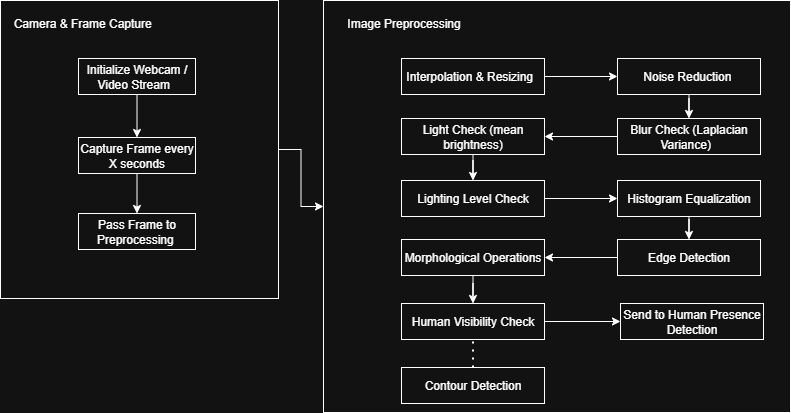

The diagram above was exported from draw.io. Its source (the exported page's mxGraphModel, read from the mxfile embedded in the PNG):
<mxGraphModel dx="872" dy="479" grid="0" gridSize="10" guides="1" tooltips="1" connect="1" arrows="1" fold="1" page="1" pageScale="1" pageWidth="850" pageHeight="1100" background="none" math="0" shadow="0">
  <root>
    <mxCell id="0" />
    <mxCell id="1" parent="0" />
    <mxCell id="3s5L7GMu_WaEZB_TeZFo-48" value="" style="edgeStyle=orthogonalEdgeStyle;rounded=0;orthogonalLoop=1;jettySize=auto;html=1;" parent="1" source="3s5L7GMu_WaEZB_TeZFo-9" target="3s5L7GMu_WaEZB_TeZFo-16" edge="1">
      <mxGeometry relative="1" as="geometry" />
    </mxCell>
    <mxCell id="3s5L7GMu_WaEZB_TeZFo-9" value="" style="rounded=0;whiteSpace=wrap;html=1;" parent="1" vertex="1">
      <mxGeometry x="25" y="21" width="278" height="298" as="geometry" />
    </mxCell>
    <mxCell id="3s5L7GMu_WaEZB_TeZFo-10" value="&amp;nbsp;Camera &amp;amp; Frame Capture" style="text;html=1;align=center;verticalAlign=middle;resizable=0;points=[];autosize=1;strokeColor=none;fillColor=none;" parent="1" vertex="1">
      <mxGeometry x="25" y="31" width="159" height="26" as="geometry" />
    </mxCell>
    <mxCell id="3s5L7GMu_WaEZB_TeZFo-11" style="edgeStyle=orthogonalEdgeStyle;rounded=0;orthogonalLoop=1;jettySize=auto;html=1;exitX=0.5;exitY=1;exitDx=0;exitDy=0;" parent="1" source="3s5L7GMu_WaEZB_TeZFo-12" target="3s5L7GMu_WaEZB_TeZFo-14" edge="1">
      <mxGeometry relative="1" as="geometry" />
    </mxCell>
    <mxCell id="3s5L7GMu_WaEZB_TeZFo-12" value="Initialize Webcam / Video Stream&amp;nbsp;&amp;nbsp;" style="rounded=0;whiteSpace=wrap;html=1;" parent="1" vertex="1">
      <mxGeometry x="103" y="79" width="117" height="36" as="geometry" />
    </mxCell>
    <mxCell id="3s5L7GMu_WaEZB_TeZFo-13" style="edgeStyle=orthogonalEdgeStyle;rounded=0;orthogonalLoop=1;jettySize=auto;html=1;exitX=0.5;exitY=1;exitDx=0;exitDy=0;" parent="1" source="3s5L7GMu_WaEZB_TeZFo-14" target="3s5L7GMu_WaEZB_TeZFo-15" edge="1">
      <mxGeometry relative="1" as="geometry" />
    </mxCell>
    <mxCell id="3s5L7GMu_WaEZB_TeZFo-14" value="Capture Frame every X seconds" style="rounded=0;whiteSpace=wrap;html=1;" parent="1" vertex="1">
      <mxGeometry x="103" y="158" width="117" height="36" as="geometry" />
    </mxCell>
    <mxCell id="3s5L7GMu_WaEZB_TeZFo-15" value="Pass Frame to Preprocessing&amp;nbsp;" style="rounded=0;whiteSpace=wrap;html=1;" parent="1" vertex="1">
      <mxGeometry x="103" y="234" width="117" height="36" as="geometry" />
    </mxCell>
    <mxCell id="3s5L7GMu_WaEZB_TeZFo-16" value="" style="rounded=0;whiteSpace=wrap;html=1;" parent="1" vertex="1">
      <mxGeometry x="348" y="21" width="467" height="412" as="geometry" />
    </mxCell>
    <mxCell id="3s5L7GMu_WaEZB_TeZFo-17" value="Image Preprocessing" style="text;html=1;align=center;verticalAlign=middle;resizable=0;points=[];autosize=1;strokeColor=none;fillColor=none;" parent="1" vertex="1">
      <mxGeometry x="362" y="31" width="131" height="26" as="geometry" />
    </mxCell>
    <mxCell id="3s5L7GMu_WaEZB_TeZFo-35" value="" style="edgeStyle=orthogonalEdgeStyle;rounded=0;orthogonalLoop=1;jettySize=auto;html=1;" parent="1" source="3s5L7GMu_WaEZB_TeZFo-19" target="3s5L7GMu_WaEZB_TeZFo-34" edge="1">
      <mxGeometry relative="1" as="geometry" />
    </mxCell>
    <mxCell id="3s5L7GMu_WaEZB_TeZFo-19" value="Interpolation &amp;amp; Resizing&amp;nbsp;&amp;nbsp;" style="rounded=0;whiteSpace=wrap;html=1;" parent="1" vertex="1">
      <mxGeometry x="426" y="79" width="143" height="36" as="geometry" />
    </mxCell>
    <mxCell id="3s5L7GMu_WaEZB_TeZFo-39" style="edgeStyle=orthogonalEdgeStyle;rounded=0;orthogonalLoop=1;jettySize=auto;html=1;exitX=0.5;exitY=1;exitDx=0;exitDy=0;" parent="1" source="3s5L7GMu_WaEZB_TeZFo-23" target="3s5L7GMu_WaEZB_TeZFo-24" edge="1">
      <mxGeometry relative="1" as="geometry" />
    </mxCell>
    <mxCell id="3s5L7GMu_WaEZB_TeZFo-23" value="Light Check (mean brightness)" style="rounded=0;whiteSpace=wrap;html=1;" parent="1" vertex="1">
      <mxGeometry x="426" y="139" width="143" height="36" as="geometry" />
    </mxCell>
    <mxCell id="3s5L7GMu_WaEZB_TeZFo-40" value="" style="edgeStyle=orthogonalEdgeStyle;rounded=0;orthogonalLoop=1;jettySize=auto;html=1;" parent="1" source="3s5L7GMu_WaEZB_TeZFo-24" target="3s5L7GMu_WaEZB_TeZFo-32" edge="1">
      <mxGeometry relative="1" as="geometry" />
    </mxCell>
    <mxCell id="3s5L7GMu_WaEZB_TeZFo-24" value="Lighting Level Check" style="rounded=0;whiteSpace=wrap;html=1;" parent="1" vertex="1">
      <mxGeometry x="426" y="201" width="143" height="36" as="geometry" />
    </mxCell>
    <mxCell id="CLwa3mzH2xz3U_zNLdcY-2" value="" style="edgeStyle=orthogonalEdgeStyle;rounded=0;orthogonalLoop=1;jettySize=auto;html=1;" edge="1" parent="1" source="3s5L7GMu_WaEZB_TeZFo-26" target="3s5L7GMu_WaEZB_TeZFo-30">
      <mxGeometry relative="1" as="geometry" />
    </mxCell>
    <mxCell id="3s5L7GMu_WaEZB_TeZFo-26" value="Morphological Operations" style="rounded=0;whiteSpace=wrap;html=1;" parent="1" vertex="1">
      <mxGeometry x="426" y="260" width="143" height="36" as="geometry" />
    </mxCell>
    <mxCell id="3s5L7GMu_WaEZB_TeZFo-27" value="Contour Detection" style="rounded=0;whiteSpace=wrap;html=1;" parent="1" vertex="1">
      <mxGeometry x="426" y="388" width="143" height="36" as="geometry" />
    </mxCell>
    <mxCell id="3s5L7GMu_WaEZB_TeZFo-29" value="Send to Human Presence Detection" style="rounded=0;whiteSpace=wrap;html=1;" parent="1" vertex="1">
      <mxGeometry x="645" y="324" width="143" height="36" as="geometry" />
    </mxCell>
    <mxCell id="CLwa3mzH2xz3U_zNLdcY-3" style="edgeStyle=orthogonalEdgeStyle;rounded=0;orthogonalLoop=1;jettySize=auto;html=1;exitX=1;exitY=0.5;exitDx=0;exitDy=0;entryX=0;entryY=0.5;entryDx=0;entryDy=0;" edge="1" parent="1" source="3s5L7GMu_WaEZB_TeZFo-30" target="3s5L7GMu_WaEZB_TeZFo-29">
      <mxGeometry relative="1" as="geometry" />
    </mxCell>
    <mxCell id="3s5L7GMu_WaEZB_TeZFo-30" value="Human Visibility Check" style="rounded=0;whiteSpace=wrap;html=1;" parent="1" vertex="1">
      <mxGeometry x="426" y="324" width="143" height="36" as="geometry" />
    </mxCell>
    <mxCell id="3s5L7GMu_WaEZB_TeZFo-44" style="edgeStyle=orthogonalEdgeStyle;rounded=0;orthogonalLoop=1;jettySize=auto;html=1;exitX=0;exitY=0.5;exitDx=0;exitDy=0;entryX=1;entryY=0.5;entryDx=0;entryDy=0;" parent="1" source="3s5L7GMu_WaEZB_TeZFo-31" target="3s5L7GMu_WaEZB_TeZFo-26" edge="1">
      <mxGeometry relative="1" as="geometry" />
    </mxCell>
    <mxCell id="3s5L7GMu_WaEZB_TeZFo-31" value="Edge Detection" style="rounded=0;whiteSpace=wrap;html=1;" parent="1" vertex="1">
      <mxGeometry x="642" y="260" width="143" height="36" as="geometry" />
    </mxCell>
    <mxCell id="3s5L7GMu_WaEZB_TeZFo-41" value="" style="edgeStyle=orthogonalEdgeStyle;rounded=0;orthogonalLoop=1;jettySize=auto;html=1;" parent="1" source="3s5L7GMu_WaEZB_TeZFo-32" target="3s5L7GMu_WaEZB_TeZFo-31" edge="1">
      <mxGeometry relative="1" as="geometry" />
    </mxCell>
    <mxCell id="3s5L7GMu_WaEZB_TeZFo-32" value="Histogram Equalization" style="rounded=0;whiteSpace=wrap;html=1;" parent="1" vertex="1">
      <mxGeometry x="642" y="201" width="143" height="36" as="geometry" />
    </mxCell>
    <mxCell id="3s5L7GMu_WaEZB_TeZFo-37" value="" style="edgeStyle=orthogonalEdgeStyle;rounded=0;orthogonalLoop=1;jettySize=auto;html=1;" parent="1" source="3s5L7GMu_WaEZB_TeZFo-33" target="3s5L7GMu_WaEZB_TeZFo-23" edge="1">
      <mxGeometry relative="1" as="geometry" />
    </mxCell>
    <mxCell id="3s5L7GMu_WaEZB_TeZFo-33" value="Blur Check (Laplacian Variance)&amp;nbsp;&amp;nbsp;" style="rounded=0;whiteSpace=wrap;html=1;" parent="1" vertex="1">
      <mxGeometry x="642" y="139" width="143" height="36" as="geometry" />
    </mxCell>
    <mxCell id="3s5L7GMu_WaEZB_TeZFo-36" value="" style="edgeStyle=orthogonalEdgeStyle;rounded=0;orthogonalLoop=1;jettySize=auto;html=1;" parent="1" source="3s5L7GMu_WaEZB_TeZFo-34" target="3s5L7GMu_WaEZB_TeZFo-33" edge="1">
      <mxGeometry relative="1" as="geometry" />
    </mxCell>
    <mxCell id="3s5L7GMu_WaEZB_TeZFo-34" value="Noise Reduction&amp;nbsp;" style="rounded=0;whiteSpace=wrap;html=1;" parent="1" vertex="1">
      <mxGeometry x="642" y="79" width="143" height="36" as="geometry" />
    </mxCell>
    <mxCell id="CLwa3mzH2xz3U_zNLdcY-1" value="" style="endArrow=none;dashed=1;html=1;dashPattern=1 3;strokeWidth=2;rounded=0;entryX=0.5;entryY=1;entryDx=0;entryDy=0;exitX=0.5;exitY=0;exitDx=0;exitDy=0;" edge="1" parent="1" source="3s5L7GMu_WaEZB_TeZFo-27" target="3s5L7GMu_WaEZB_TeZFo-30">
      <mxGeometry width="50" height="50" relative="1" as="geometry">
        <mxPoint x="400" y="296" as="sourcePoint" />
        <mxPoint x="450" y="246" as="targetPoint" />
      </mxGeometry>
    </mxCell>
  </root>
</mxGraphModel>